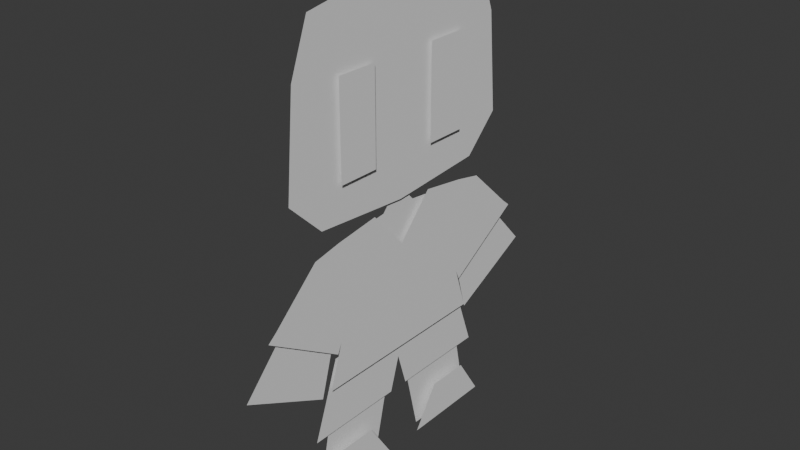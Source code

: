 # Source: 010_KuharuTestModelling.blend  (saved by Blender 5.0.118; exported with 4.5.12 LTS)
import bpy
from mathutils import Matrix  # noqa: F401  (used for matrix-valued properties, if any)

bpy.ops.wm.read_factory_settings(use_empty=True)
scene = bpy.context.scene
scene.name = 'Scene'

# ---- collections
col_mesh = bpy.data.collections.new('mesh'); scene.collection.children.link(col_mesh)
col_lights = bpy.data.collections.new('lights'); scene.collection.children.link(col_lights)
col_misc = bpy.data.collections.new('misc'); scene.collection.children.link(col_misc)

# ---- world
world_world = bpy.data.worlds.new('World'); scene.world = world_world
world_world.use_nodes = True; world_world.node_tree.nodes.clear()
_N = world_world.node_tree.nodes; _L = world_world.node_tree.links
n0 = _N.new('ShaderNodeOutputWorld'); n0.name = 'World Output'; n0.location = (300, 300)
n1 = _N.new('ShaderNodeBackground'); n1.name = 'Background'; n1.location = (10, 300)
n1.inputs[0].default_value = (0.05088, 0.05088, 0.05088, 1.0)
_L.new(n1.outputs[0], n0.inputs[0])
n0.is_active_output = True
world_world.color = (0.05088, 0.05088, 0.05088)
world_world.sun_shadow_jitter_overblur = 0.0

# ---- meshes
me_plane_001 = bpy.data.meshes.new('Plane.001')
me_plane_001.from_pydata([(0.01115, -0.428, 1.797), (0.01115, -0.3964, 1.068), (0.01115, 0.0, 1.871), (0.01115, 0.0, 1.038), (0.01115, -0.538, 1.206), (0.01115, -0.5031, 1.597), (0.01115, 0.0, 1.597), (0.01115, 0.0, 1.206), (0.01115, 0.428, 1.797), (0.01115, 0.3964, 1.068), (0.01115, 0.538, 1.206), (0.01115, 0.5031, 1.597)], [], [(4, 7, 6, 5), (4, 1, 3, 7), (0, 5, 6, 2), (10, 11, 6, 7), (10, 7, 3, 9), (8, 2, 6, 11)])
_uv = me_plane_001.uv_layers.new(name='UVMap')
_uv.uv.foreach_set('vector', [0.8115, 0.0002788, 0.8294, 0.2377, 0.6568, 0.2508, 0.64, 0.02872, 0.8115, 0.0002788, 0.8769, 0.05821, 0.9034, 0.2322, 0.8294, 0.2377, 0.554, 0.06857, 0.64, 0.02872, 0.6568, 0.2508, 0.5359, 0.2599, 0.8473, 0.4752, 0.6735, 0.4728, 0.6568, 0.2508, 0.8294, 0.2377, 0.8473, 0.4752, 0.8294, 0.2377, 0.9034, 0.2322, 0.9034, 0.4081, 0.5825, 0.4463, 0.5359, 0.2599, 0.6568, 0.2508, 0.6735, 0.4728])
me_plane_001.use_mirror_y = True
me_plane_001.update()
me_plane_002 = bpy.data.meshes.new('Plane.002')
me_plane_002.from_pydata([(0.01751, -0.1443, 0.3013), (0.01751, -0.1696, -0.2858), (0.01751, 0.0, 0.1443), (0.01751, 0.0, -0.2858), (0.01751, -0.4379, 0.2522), (0.01751, -0.6626, 0.04705), (0.01751, -0.3437, -0.1522), (0.01751, -0.326, -0.1128), (0.01751, -0.3826, -0.2858), (0.01751, -0.1443, -0.08362), (0.01751, 0.0, -0.08362), (0.01751, -0.3256, 0.2753), (0.01751, -0.6266, 0.07627), (0.01751, 0.1443, 0.3013), (0.01751, 0.1696, -0.2858), (0.01751, 0.4379, 0.2522), (0.01751, 0.6626, 0.04705), (0.01751, 0.3437, -0.1522), (0.01751, 0.326, -0.1128), (0.01751, 0.3826, -0.2858), (0.01751, 0.1443, -0.08362), (0.01751, 0.3256, 0.2753), (0.01751, 0.6266, 0.07627)], [], [(9, 1, 3, 10), (0, 9, 10, 2), (1, 9, 7, 8), (0, 11, 7, 9), (5, 6, 7, 12), (11, 4, 12, 7), (20, 10, 3, 14), (13, 2, 10, 20), (14, 19, 18, 20), (13, 20, 18, 21), (16, 22, 18, 17), (21, 18, 22, 15)])
_uv = me_plane_002.uv_layers.new(name='UVMap')
_uv.uv.foreach_set('vector', [0.365, 0.3574, 0.2755, 0.3686, 0.2755, 0.2936, 0.365, 0.2936, 0.5353, 0.3574, 0.365, 0.3574, 0.365, 0.2936, 0.4659, 0.2936, 0.2755, 0.3686, 0.365, 0.3574, 0.352, 0.4379, 0.2755, 0.4629, 0.5353, 0.3574, 0.5238, 0.4377, 0.352, 0.4379, 0.365, 0.3574, 0.4228, 0.5868, 0.3346, 0.4457, 0.352, 0.4379, 0.4357, 0.5709, 0.5238, 0.4377, 0.5136, 0.4874, 0.4357, 0.5709, 0.352, 0.4379, 0.365, 0.2297, 0.365, 0.2936, 0.2755, 0.2936, 0.2755, 0.2185, 0.5353, 0.2297, 0.4659, 0.2936, 0.365, 0.2936, 0.365, 0.2297, 0.2755, 0.2185, 0.2755, 0.1242, 0.352, 0.1492, 0.365, 0.2297, 0.5353, 0.2297, 0.365, 0.2297, 0.352, 0.1492, 0.5238, 0.1494, 0.4228, 0.0002788, 0.4357, 0.01621, 0.352, 0.1492, 0.3346, 0.1414, 0.5238, 0.1494, 0.352, 0.1492, 0.4357, 0.01621, 0.5136, 0.09975])
me_plane_002.update()
me_plane_003 = bpy.data.meshes.new('Plane.003')
me_plane_003.from_pydata([(0.8972, -1.694, -4.766e-07), (2.404, -2.234, -2.79e-07), (0.8972, 1.694, -2.622e-07), (2.404, 2.234, 3.648e-09), (0.8972, 4.675e-14, -3.694e-07), (2.404, -0.2106, -1.51e-07), (1.712, -1.983, -3.695e-07), (1.712, 1.983, -1.186e-07), (1.712, 2.484e-14, -2.441e-07), (2.404, 0.2106, -1.243e-07)], [], [(8, 9, 3, 7), (6, 1, 5, 8), (0, 6, 8, 4), (4, 8, 7, 2)])
_uv = me_plane_003.uv_layers.new(name='UVMap')
_uv.uv.foreach_set('vector', [0.1488, 0.4073, 0.2749, 0.4457, 0.2749, 0.8144, 0.1488, 0.7687, 0.1488, 0.04601, 0.2749, 0.0002789, 0.2749, 0.369, 0.1488, 0.4073, 0.0002789, 0.0986, 0.1488, 0.04601, 0.1488, 0.4073, 0.0002789, 0.4073, 0.0002789, 0.4073, 0.1488, 0.4073, 0.1488, 0.7687, 0.0002789, 0.7161])
me_plane_003.update()
me_plane_006 = bpy.data.meshes.new('Plane.006')
me_plane_006.from_pydata([(2.909e-08, -0.4097, 0.9582), (3.874e-08, -0.2461, 0.9813), (4.927e-09, -0.7558, 0.5817), (-2.607e-09, -0.4088, 0.4109), (3.874e-08, -0.3, 0.9813), (1.234e-08, -0.07854, 1.007), (0.0, -0.3259, 0.4397), (0.0, -0.08532, 0.4397), (0.0, 0.0, 0.4397), (2.98e-09, 0.0, 1.007), (0.0, 0.08532, 0.4397), (0.0, 0.3259, 0.4397), (1.234e-08, 0.07854, 1.007), (3.874e-08, 0.3, 0.9813), (1.234e-08, 0.04674, 1.042), (2.98e-09, 0.0, 1.042), (1.234e-08, 0.04674, 1.068), (2.98e-09, 0.0, 1.068), (1.234e-08, -0.04674, 1.068), (1.234e-08, -0.04674, 1.042), (-0.01041, -0.3211, 0.5197), (-0.01041, -0.01482, 0.4576), (-0.01041, -0.4274, -0.0002921), (-0.01041, -0.1228, -0.0002921), (-0.01041, 0.3211, 0.5197), (-0.01041, 0.01482, 0.4576), (-0.01041, 0.4274, -0.0002921), (-0.01041, 0.1228, -0.0002921), (2.909e-08, 0.4097, 0.9582), (3.874e-08, 0.2461, 0.9813), (4.927e-09, 0.7558, 0.5817), (-2.607e-09, 0.4088, 0.4109)], [], [(0, 2, 3, 1), (4, 6, 7, 5), (5, 7, 8, 9), (12, 9, 8, 10), (13, 12, 10, 11), (12, 14, 15, 9), (14, 16, 17, 15), (19, 15, 17, 18), (5, 9, 15, 19), (20, 22, 23, 21), (24, 25, 27, 26), (28, 29, 31, 30)])
_uv = me_plane_006.uv_layers.new(name='UVMap')
_uv.uv.foreach_set('vector', [0.9163, 0.7086, 0.8147, 0.5063, 0.9831, 0.4757, 0.9831, 0.7383, 0.5745, 0.4872, 0.8141, 0.4757, 0.8141, 0.5822, 0.563, 0.5852, 0.563, 0.5852, 0.8141, 0.5822, 0.8141, 0.62, 0.563, 0.62, 0.563, 0.6548, 0.563, 0.62, 0.8141, 0.62, 0.8141, 0.6578, 0.5745, 0.7528, 0.563, 0.6548, 0.8141, 0.6578, 0.8141, 0.7642, 0.563, 0.6548, 0.5477, 0.6407, 0.5477, 0.62, 0.563, 0.62, 0.5477, 0.6407, 0.5359, 0.6407, 0.5359, 0.62, 0.5477, 0.62, 0.5477, 0.5993, 0.5477, 0.62, 0.5359, 0.62, 0.5359, 0.5993, 0.563, 0.5852, 0.563, 0.62, 0.5477, 0.62, 0.5477, 0.5993, 0.5363, 0.9997, 0.5359, 0.7648, 0.668, 0.7916, 0.6746, 0.9997, 0.953, 0.9738, 0.8147, 0.974, 0.821, 0.7658, 0.953, 0.7389, 0.3423, 0.8202, 0.2755, 0.8499, 0.2755, 0.5874, 0.4439, 0.618])
me_plane_006.update()
me_plane_007 = bpy.data.meshes.new('Plane.007')
me_plane_007.from_pydata([(0.02698, -0.4678, -0.0002921), (0.02698, -0.08236, -0.0002921), (0.02698, -0.3614, 0.1628), (0.02698, -0.1889, 0.1628), (0.02698, 0.4678, -0.0002921), (0.02698, 0.08236, -0.0002921), (0.02698, 0.3614, 0.1628), (0.02698, 0.1889, 0.1628)], [], [(3, 2, 0, 1), (7, 5, 4, 6)])
_uv = me_plane_007.uv_layers.new(name='UVMap')
_uv.uv.foreach_set('vector', [0.5167, 0.8057, 0.5167, 0.8821, 0.4445, 0.9292, 0.4445, 0.7586, 0.5167, 0.7109, 0.4445, 0.758, 0.4445, 0.5874, 0.5167, 0.6345])
me_plane_007.update()
me_plane_008 = bpy.data.meshes.new('Plane.008')
me_plane_008.from_pydata([(0.02652, -0.3136, 1.575), (0.02652, -0.2296, 1.575), (0.02652, -0.3136, 1.39), (0.02652, -0.3136, 1.205), (0.02652, -0.2296, 1.39), (0.02652, -0.1455, 1.39), (0.02652, -0.2296, 1.205), (0.02652, -0.1455, 1.205), (0.02652, -0.1455, 1.575), (0.02652, 0.3136, 1.575), (0.02652, 0.2296, 1.575), (0.02652, 0.3136, 1.39), (0.02652, 0.3136, 1.205), (0.02652, 0.2296, 1.39), (0.02652, 0.1455, 1.39), (0.02652, 0.2296, 1.205), (0.02652, 0.1455, 1.205), (0.02652, 0.1455, 1.575)], [], [(0, 2, 4, 1), (2, 3, 6, 4), (1, 4, 5, 8), (4, 6, 7, 5), (9, 10, 13, 11), (11, 13, 15, 12), (10, 17, 14, 13), (13, 14, 16, 15)])
_uv = me_plane_008.uv_layers.new(name='UVMap')
_uv.uv.foreach_set('vector', [0.6751, 0.9287, 0.6751, 0.8467, 0.7123, 0.8467, 0.7123, 0.9287, 0.6751, 0.8467, 0.6751, 0.7648, 0.7123, 0.7648, 0.7123, 0.8467, 0.7123, 0.9287, 0.7123, 0.8467, 0.7496, 0.8467, 0.7496, 0.9287, 0.7123, 0.8467, 0.7123, 0.7648, 0.7496, 0.7648, 0.7496, 0.8467, 0.9783, 0.1641, 0.9411, 0.1641, 0.9411, 0.08221, 0.9783, 0.08221, 0.9783, 0.08221, 0.9411, 0.08221, 0.9411, 0.0002791, 0.9783, 0.000279, 0.9411, 0.1641, 0.9039, 0.1641, 0.9039, 0.08221, 0.9411, 0.08221, 0.9411, 0.08221, 0.9039, 0.08221, 0.9039, 0.0002791, 0.9411, 0.0002791])
me_plane_008.update()

# ---- objects
ob_plane_001 = bpy.data.objects.new('Plane.001', me_plane_001)
ob_plane_002 = bpy.data.objects.new('Plane.002', me_plane_002)
ob_plane_003 = bpy.data.objects.new('Plane.003', me_plane_003)
ob_plane_006 = bpy.data.objects.new('Plane.006', me_plane_006)
ob_plane_007 = bpy.data.objects.new('Plane.007', me_plane_007)
ob_plane_008 = bpy.data.objects.new('Plane.008', me_plane_008)

# ---- transforms, parenting, visibility, modifiers, constraints
ob_plane_001.location = (0.0, 0.0, 0.0)
ob_plane_001.use_mesh_mirror_y = True
ob_plane_002.location = (1.49e-09, 2.98e-08, 0.7235)
ob_plane_003.location = (1.49e-09, 2.98e-08, 0.7235)
ob_plane_003.rotation_euler = (-1.344e-07, 1.571, 0.0)
ob_plane_003.scale = (0.2, 0.2, 0.2)
ob_plane_006.location = (0.0, 0.0, 0.0)
ob_plane_007.location = (0.0, 0.0, 0.0)
ob_plane_008.location = (0.0, 0.0, 0.0)

# ---- collection membership
col_misc.objects.link(ob_plane_001)
col_misc.objects.link(ob_plane_002)
col_misc.objects.link(ob_plane_003)
col_misc.objects.link(ob_plane_006)
col_misc.objects.link(ob_plane_007)
col_misc.objects.link(ob_plane_008)

# ---- scene / render settings (as saved in the file)
scene.frame_start = 1; scene.frame_end = 250; scene.frame_set(1)
scene.render.engine = 'BLENDER_EEVEE_NEXT'
scene.render.bake_bias = 0.0
scene.render.bake_samples = 0
scene.cycles.feature_set = 'EXPERIMENTAL'
bpy.context.view_layer.update()

# ---- added for rendering (the .blend has no active camera and no usable light): camera, sun
cam_auto = bpy.data.cameras.new('AutoCamera')
cam_auto.lens = 50.0
cam_auto.sensor_width = 36.0
cam_auto.clip_end = 1000.0
ob_auto_camera = bpy.data.objects.new('AutoCamera', cam_auto)
scene.collection.objects.link(ob_auto_camera)
ob_auto_camera.location = (2.234, -2.67087, 2.71576)
ob_auto_camera.rotation_euler = (1.09748, -7.21219e-08, 0.694738)
scene.camera = ob_auto_camera
light_auto_sun = bpy.data.lights.new('AutoSun', 'SUN')
light_auto_sun.energy = 3.0
light_auto_sun.angle = 0.0523599
ob_auto_sun = bpy.data.objects.new('AutoSun', light_auto_sun)
scene.collection.objects.link(ob_auto_sun)
ob_auto_sun.rotation_euler = (0.872665, 0.174533, 0.523599)
bpy.context.view_layer.update()
